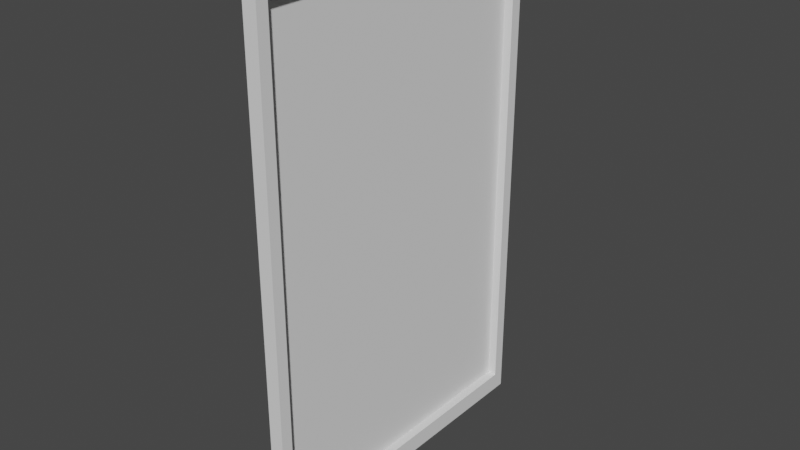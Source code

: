 # Source: bilderrahmen_copy.blend  (saved by Blender 2.82.7; exported with 4.5.12 LTS)
import bpy
from mathutils import Matrix  # noqa: F401  (used for matrix-valued properties, if any)

bpy.ops.wm.read_factory_settings(use_empty=True)
scene = bpy.context.scene
scene.name = 'Scene'

# ---- collections
col_collection = bpy.data.collections.new('Collection'); scene.collection.children.link(col_collection)

# ---- world
world_world = bpy.data.worlds.new('World'); scene.world = world_world
world_world.use_nodes = True; world_world.node_tree.nodes.clear()
_N = world_world.node_tree.nodes; _L = world_world.node_tree.links
n0 = _N.new('ShaderNodeOutputWorld'); n0.name = 'World Output'; n0.location = (300, 300)
n1 = _N.new('ShaderNodeBackground'); n1.name = 'Background'; n1.location = (10, 300)
n1.inputs[0].default_value = (0.05088, 0.05088, 0.05088, 1.0)
_L.new(n1.outputs[0], n0.inputs[0])
n0.is_active_output = True
world_world.color = (0.05088, 0.05088, 0.05088)
world_world.use_sun_shadow = False
world_world.sun_shadow_jitter_overblur = 0.0

# ---- meshes
me_plane_004 = bpy.data.meshes.new('Plane.004')
me_plane_004.from_pydata([(-1.0, -1.0, 0.0), (1.0, -1.0, 0.0), (-1.0, 1.0, 0.0), (1.0, 1.0, 0.0), (-0.9298, -0.9298, 0.08319), (0.9298, -0.9298, 0.08319), (-0.9298, 0.9298, 0.08319), (0.9298, 0.9298, 0.08319), (-1.0, 1.0, 0.08319), (-1.0, -1.0, 0.08319), (1.0, -1.0, 0.08319), (1.0, 1.0, 0.08319), (-0.9298, -0.9298, 0.03036), (0.9298, -0.9298, 0.03036), (-0.9298, 0.9298, 0.03036), (0.9298, 0.9298, 0.03036)], [], [(0, 2, 3, 1), (6, 4, 12, 14), (1, 3, 11, 10), (2, 0, 9, 8), (3, 2, 8, 11), (0, 1, 10, 9), (4, 6, 8, 9), (5, 4, 9, 10), (7, 5, 10, 11), (6, 7, 11, 8), (12, 13, 15, 14), (7, 6, 14, 15), (4, 5, 13, 12), (5, 7, 15, 13)])
_uv = me_plane_004.uv_layers.new(name='UVMap')
_uv.uv.foreach_set('vector', [0.0, 0.0, 0.0, 1.0, 1.0, 1.0, 1.0, 0.0, 0.03511, 0.9649, 0.03511, 0.03511, 0.03511, 0.03511, 0.03511, 0.9649, 1.0, 0.0, 1.0, 1.0, 1.0, 1.0, 1.0, 0.0, 0.0, 1.0, 0.0, 0.0, 0.0, 0.0, 0.0, 1.0, 1.0, 1.0, 0.0, 1.0, 0.0, 1.0, 1.0, 1.0, 0.0, 0.0, 1.0, 0.0, 1.0, 0.0, 0.0, 0.0, 0.03511, 0.03511, 0.03511, 0.9649, 0.0, 1.0, 0.0, 0.0, 0.9649, 0.03511, 0.03511, 0.03511, 0.0, 0.0, 1.0, 0.0, 0.9649, 0.9649, 0.9649, 0.03511, 1.0, 0.0, 1.0, 1.0, 0.03511, 0.9649, 0.9649, 0.9649, 1.0, 1.0, 0.0, 1.0, 0.03511, 0.03511, 0.9649, 0.03511, 0.9649, 0.9649, 0.03511, 0.9649, 0.9649, 0.9649, 0.03511, 0.9649, 0.03511, 0.9649, 0.9649, 0.9649, 0.03511, 0.03511, 0.9649, 0.03511, 0.9649, 0.03511, 0.03511, 0.03511, 0.9649, 0.03511, 0.9649, 0.9649, 0.9649, 0.9649, 0.9649, 0.03511])
me_plane_004.use_remesh_fix_poles = True
me_plane_004.use_remesh_preserve_attributes = False
me_plane_004.use_mirror_vertex_groups = False
me_plane_004.update()

# ---- objects
ob_plane_002 = bpy.data.objects.new('Plane.002', me_plane_004)

# ---- transforms, parenting, visibility, modifiers, constraints
ob_plane_002.location = (0.0, 8.373, 2.198)
ob_plane_002.rotation_euler = (-0.0, 1.571, 0.0)
ob_plane_002.scale = (1.903, 1.212, 1.241)
ob_plane_002.lineart.crease_threshold = 0.0

# ---- collection membership
col_collection.objects.link(ob_plane_002)

# ---- scene / render settings (as saved in the file)
scene.frame_start = 1; scene.frame_end = 250; scene.frame_set(1)
scene.render.engine = 'BLENDER_EEVEE_NEXT'
scene.cycles.use_denoising = False
scene.cycles.samples = 128
scene.cycles.sampling_pattern = 'TABULATED_SOBOL'
scene.cycles.use_adaptive_sampling = False
scene.cycles.use_light_tree = False
scene.view_settings.view_transform = 'Filmic'
bpy.context.view_layer.update()

# ---- added for rendering (the .blend has no active camera and no usable light): camera, sun
cam_auto = bpy.data.cameras.new('AutoCamera')
cam_auto.lens = 50.0
cam_auto.sensor_width = 36.0
cam_auto.clip_end = 1000.0
ob_auto_camera = bpy.data.objects.new('AutoCamera', cam_auto)
scene.collection.objects.link(ob_auto_camera)
ob_auto_camera.location = (4.22796, 3.36169, 5.53879)
ob_auto_camera.rotation_euler = (1.09748, -7.21219e-08, 0.694738)
scene.camera = ob_auto_camera
light_auto_sun = bpy.data.lights.new('AutoSun', 'SUN')
light_auto_sun.energy = 3.0
light_auto_sun.angle = 0.0523599
ob_auto_sun = bpy.data.objects.new('AutoSun', light_auto_sun)
scene.collection.objects.link(ob_auto_sun)
ob_auto_sun.rotation_euler = (0.872665, 0.174533, 0.523599)
bpy.context.view_layer.update()
